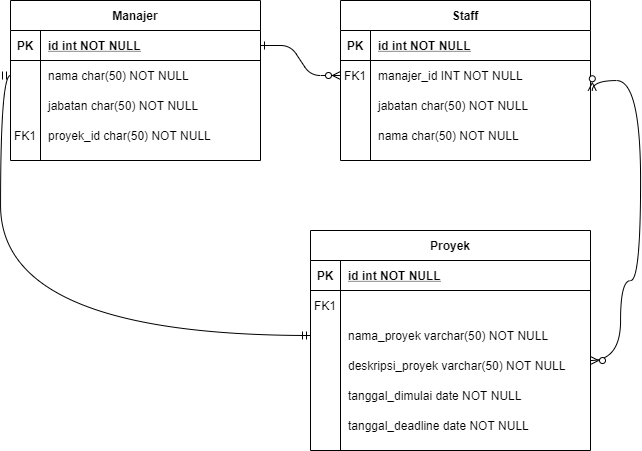

The diagram above was exported from draw.io. Its source (the exported page's mxGraphModel, read from the mxfile embedded in the PNG):
<mxGraphModel dx="1113" dy="433" grid="1" gridSize="10" guides="1" tooltips="1" connect="1" arrows="1" fold="1" page="1" pageScale="1" pageWidth="850" pageHeight="1100" math="0" shadow="0" extFonts="Permanent Marker^https://fonts.googleapis.com/css?family=Permanent+Marker">
  <root>
    <mxCell id="0" />
    <mxCell id="1" parent="0" />
    <mxCell id="C-vyLk0tnHw3VtMMgP7b-1" value="" style="edgeStyle=entityRelationEdgeStyle;endArrow=ERzeroToMany;startArrow=ERone;endFill=1;startFill=0;" parent="1" source="C-vyLk0tnHw3VtMMgP7b-24" target="C-vyLk0tnHw3VtMMgP7b-6" edge="1">
      <mxGeometry width="100" height="100" relative="1" as="geometry">
        <mxPoint x="340" y="720" as="sourcePoint" />
        <mxPoint x="440" y="620" as="targetPoint" />
      </mxGeometry>
    </mxCell>
    <mxCell id="C-vyLk0tnHw3VtMMgP7b-2" value="Staff" style="shape=table;startSize=30;container=1;collapsible=1;childLayout=tableLayout;fixedRows=1;rowLines=0;fontStyle=1;align=center;resizeLast=1;" parent="1" vertex="1">
      <mxGeometry x="450" y="120" width="250" height="160" as="geometry" />
    </mxCell>
    <mxCell id="C-vyLk0tnHw3VtMMgP7b-3" value="" style="shape=partialRectangle;collapsible=0;dropTarget=0;pointerEvents=0;fillColor=none;points=[[0,0.5],[1,0.5]];portConstraint=eastwest;top=0;left=0;right=0;bottom=1;" parent="C-vyLk0tnHw3VtMMgP7b-2" vertex="1">
      <mxGeometry y="30" width="250" height="30" as="geometry" />
    </mxCell>
    <mxCell id="C-vyLk0tnHw3VtMMgP7b-4" value="PK" style="shape=partialRectangle;overflow=hidden;connectable=0;fillColor=none;top=0;left=0;bottom=0;right=0;fontStyle=1;" parent="C-vyLk0tnHw3VtMMgP7b-3" vertex="1">
      <mxGeometry width="30" height="30" as="geometry" />
    </mxCell>
    <mxCell id="C-vyLk0tnHw3VtMMgP7b-5" value="id int NOT NULL " style="shape=partialRectangle;overflow=hidden;connectable=0;fillColor=none;top=0;left=0;bottom=0;right=0;align=left;spacingLeft=6;fontStyle=5;" parent="C-vyLk0tnHw3VtMMgP7b-3" vertex="1">
      <mxGeometry x="30" width="220" height="30" as="geometry" />
    </mxCell>
    <mxCell id="C-vyLk0tnHw3VtMMgP7b-6" value="" style="shape=partialRectangle;collapsible=0;dropTarget=0;pointerEvents=0;fillColor=none;points=[[0,0.5],[1,0.5]];portConstraint=eastwest;top=0;left=0;right=0;bottom=0;" parent="C-vyLk0tnHw3VtMMgP7b-2" vertex="1">
      <mxGeometry y="60" width="250" height="30" as="geometry" />
    </mxCell>
    <mxCell id="C-vyLk0tnHw3VtMMgP7b-7" value="FK1" style="shape=partialRectangle;overflow=hidden;connectable=0;fillColor=none;top=0;left=0;bottom=0;right=0;" parent="C-vyLk0tnHw3VtMMgP7b-6" vertex="1">
      <mxGeometry width="30" height="30" as="geometry" />
    </mxCell>
    <mxCell id="C-vyLk0tnHw3VtMMgP7b-8" value="manajer_id INT NOT NULL" style="shape=partialRectangle;overflow=hidden;connectable=0;fillColor=none;top=0;left=0;bottom=0;right=0;align=left;spacingLeft=6;" parent="C-vyLk0tnHw3VtMMgP7b-6" vertex="1">
      <mxGeometry x="30" width="220" height="30" as="geometry" />
    </mxCell>
    <mxCell id="C-vyLk0tnHw3VtMMgP7b-9" value="" style="shape=partialRectangle;collapsible=0;dropTarget=0;pointerEvents=0;fillColor=none;points=[[0,0.5],[1,0.5]];portConstraint=eastwest;top=0;left=0;right=0;bottom=0;" parent="C-vyLk0tnHw3VtMMgP7b-2" vertex="1">
      <mxGeometry y="90" width="250" height="30" as="geometry" />
    </mxCell>
    <mxCell id="C-vyLk0tnHw3VtMMgP7b-10" value="" style="shape=partialRectangle;overflow=hidden;connectable=0;fillColor=none;top=0;left=0;bottom=0;right=0;" parent="C-vyLk0tnHw3VtMMgP7b-9" vertex="1">
      <mxGeometry width="30" height="30" as="geometry" />
    </mxCell>
    <mxCell id="C-vyLk0tnHw3VtMMgP7b-11" value="jabatan char(50) NOT NULL" style="shape=partialRectangle;overflow=hidden;connectable=0;fillColor=none;top=0;left=0;bottom=0;right=0;align=left;spacingLeft=6;" parent="C-vyLk0tnHw3VtMMgP7b-9" vertex="1">
      <mxGeometry x="30" width="220" height="30" as="geometry" />
    </mxCell>
    <mxCell id="C-vyLk0tnHw3VtMMgP7b-23" value="Manajer" style="shape=table;startSize=30;container=1;collapsible=1;childLayout=tableLayout;fixedRows=1;rowLines=0;fontStyle=1;align=center;resizeLast=1;" parent="1" vertex="1">
      <mxGeometry x="120" y="120" width="250" height="160" as="geometry" />
    </mxCell>
    <mxCell id="C-vyLk0tnHw3VtMMgP7b-24" value="" style="shape=partialRectangle;collapsible=0;dropTarget=0;pointerEvents=0;fillColor=none;points=[[0,0.5],[1,0.5]];portConstraint=eastwest;top=0;left=0;right=0;bottom=1;" parent="C-vyLk0tnHw3VtMMgP7b-23" vertex="1">
      <mxGeometry y="30" width="250" height="30" as="geometry" />
    </mxCell>
    <mxCell id="C-vyLk0tnHw3VtMMgP7b-25" value="PK" style="shape=partialRectangle;overflow=hidden;connectable=0;fillColor=none;top=0;left=0;bottom=0;right=0;fontStyle=1;" parent="C-vyLk0tnHw3VtMMgP7b-24" vertex="1">
      <mxGeometry width="30" height="30" as="geometry" />
    </mxCell>
    <mxCell id="C-vyLk0tnHw3VtMMgP7b-26" value="id int NOT NULL " style="shape=partialRectangle;overflow=hidden;connectable=0;fillColor=none;top=0;left=0;bottom=0;right=0;align=left;spacingLeft=6;fontStyle=5;" parent="C-vyLk0tnHw3VtMMgP7b-24" vertex="1">
      <mxGeometry x="30" width="220" height="30" as="geometry" />
    </mxCell>
    <mxCell id="C-vyLk0tnHw3VtMMgP7b-27" value="" style="shape=partialRectangle;collapsible=0;dropTarget=0;pointerEvents=0;fillColor=none;points=[[0,0.5],[1,0.5]];portConstraint=eastwest;top=0;left=0;right=0;bottom=0;" parent="C-vyLk0tnHw3VtMMgP7b-23" vertex="1">
      <mxGeometry y="60" width="250" height="30" as="geometry" />
    </mxCell>
    <mxCell id="C-vyLk0tnHw3VtMMgP7b-28" value="" style="shape=partialRectangle;overflow=hidden;connectable=0;fillColor=none;top=0;left=0;bottom=0;right=0;" parent="C-vyLk0tnHw3VtMMgP7b-27" vertex="1">
      <mxGeometry width="30" height="30" as="geometry" />
    </mxCell>
    <mxCell id="C-vyLk0tnHw3VtMMgP7b-29" value="nama char(50) NOT NULL" style="shape=partialRectangle;overflow=hidden;connectable=0;fillColor=none;top=0;left=0;bottom=0;right=0;align=left;spacingLeft=6;" parent="C-vyLk0tnHw3VtMMgP7b-27" vertex="1">
      <mxGeometry x="30" width="220" height="30" as="geometry" />
    </mxCell>
    <mxCell id="zbXykjCHsPMUzt_UjVt5-1" value="jabatan char(50) NOT NULL" style="shape=partialRectangle;overflow=hidden;connectable=0;fillColor=none;top=0;left=0;bottom=0;right=0;align=left;spacingLeft=6;" vertex="1" parent="1">
      <mxGeometry x="150" y="210" width="220" height="30" as="geometry" />
    </mxCell>
    <mxCell id="zbXykjCHsPMUzt_UjVt5-2" value="nama char(50) NOT NULL" style="shape=partialRectangle;overflow=hidden;connectable=0;fillColor=none;top=0;left=0;bottom=0;right=0;align=left;spacingLeft=6;" vertex="1" parent="1">
      <mxGeometry x="480" y="240" width="220" height="30" as="geometry" />
    </mxCell>
    <mxCell id="zbXykjCHsPMUzt_UjVt5-4" value="deskripsi_proyek varchar(50) NOT NULL" style="shape=partialRectangle;overflow=hidden;connectable=0;fillColor=none;top=0;left=0;bottom=0;right=0;align=left;spacingLeft=6;" vertex="1" parent="1">
      <mxGeometry x="450" y="470" width="240" height="30" as="geometry" />
    </mxCell>
    <mxCell id="zbXykjCHsPMUzt_UjVt5-5" value="tanggal_dimulai date NOT NULL" style="shape=partialRectangle;overflow=hidden;connectable=0;fillColor=none;top=0;left=0;bottom=0;right=0;align=left;spacingLeft=6;" vertex="1" parent="1">
      <mxGeometry x="450" y="500" width="240" height="30" as="geometry" />
    </mxCell>
    <mxCell id="zbXykjCHsPMUzt_UjVt5-6" value="tanggal_deadline date NOT NULL" style="shape=partialRectangle;overflow=hidden;connectable=0;fillColor=none;top=0;left=0;bottom=0;right=0;align=left;spacingLeft=6;" vertex="1" parent="1">
      <mxGeometry x="450" y="530" width="240" height="30" as="geometry" />
    </mxCell>
    <mxCell id="zbXykjCHsPMUzt_UjVt5-9" value="" style="edgeStyle=orthogonalEdgeStyle;fontSize=12;html=1;endArrow=ERzeroToMany;endFill=1;startArrow=ERzeroToMany;curved=1;entryX=1.007;entryY=0.008;entryDx=0;entryDy=0;entryPerimeter=0;" edge="1" parent="1" target="C-vyLk0tnHw3VtMMgP7b-9">
      <mxGeometry width="100" height="100" relative="1" as="geometry">
        <mxPoint x="700" y="480" as="sourcePoint" />
        <mxPoint x="710" y="220" as="targetPoint" />
        <Array as="points">
          <mxPoint x="730" y="480" />
          <mxPoint x="730" y="400" />
          <mxPoint x="750" y="400" />
          <mxPoint x="750" y="200" />
          <mxPoint x="702" y="200" />
        </Array>
      </mxGeometry>
    </mxCell>
    <mxCell id="zbXykjCHsPMUzt_UjVt5-10" value="" style="edgeStyle=orthogonalEdgeStyle;fontSize=12;html=1;endArrow=ERmandOne;startArrow=ERmandOne;curved=1;exitX=0;exitY=0.5;exitDx=0;exitDy=0;entryX=0;entryY=0.5;entryDx=0;entryDy=0;" edge="1" parent="1" source="C-vyLk0tnHw3VtMMgP7b-20" target="C-vyLk0tnHw3VtMMgP7b-27">
      <mxGeometry width="100" height="100" relative="1" as="geometry">
        <mxPoint x="490" y="450" as="sourcePoint" />
        <mxPoint x="590" y="350" as="targetPoint" />
      </mxGeometry>
    </mxCell>
    <mxCell id="zbXykjCHsPMUzt_UjVt5-11" value="proyek_id char(50) NOT NULL" style="shape=partialRectangle;overflow=hidden;connectable=0;fillColor=none;top=0;left=0;bottom=0;right=0;align=left;spacingLeft=6;" vertex="1" parent="1">
      <mxGeometry x="150" y="240" width="220" height="30" as="geometry" />
    </mxCell>
    <mxCell id="zbXykjCHsPMUzt_UjVt5-12" value="FK1" style="shape=partialRectangle;overflow=hidden;connectable=0;fillColor=none;top=0;left=0;bottom=0;right=0;" vertex="1" parent="1">
      <mxGeometry x="120" y="240" width="30" height="30" as="geometry" />
    </mxCell>
    <mxCell id="C-vyLk0tnHw3VtMMgP7b-13" value="Proyek" style="shape=table;startSize=30;container=1;collapsible=1;childLayout=tableLayout;fixedRows=1;rowLines=0;fontStyle=1;align=center;resizeLast=1;" parent="1" vertex="1">
      <mxGeometry x="420" y="350" width="280" height="220" as="geometry" />
    </mxCell>
    <mxCell id="C-vyLk0tnHw3VtMMgP7b-14" value="" style="shape=partialRectangle;collapsible=0;dropTarget=0;pointerEvents=0;fillColor=none;points=[[0,0.5],[1,0.5]];portConstraint=eastwest;top=0;left=0;right=0;bottom=1;" parent="C-vyLk0tnHw3VtMMgP7b-13" vertex="1">
      <mxGeometry y="30" width="280" height="30" as="geometry" />
    </mxCell>
    <mxCell id="C-vyLk0tnHw3VtMMgP7b-15" value="PK" style="shape=partialRectangle;overflow=hidden;connectable=0;fillColor=none;top=0;left=0;bottom=0;right=0;fontStyle=1;" parent="C-vyLk0tnHw3VtMMgP7b-14" vertex="1">
      <mxGeometry width="30" height="30" as="geometry" />
    </mxCell>
    <mxCell id="C-vyLk0tnHw3VtMMgP7b-16" value="id int NOT NULL " style="shape=partialRectangle;overflow=hidden;connectable=0;fillColor=none;top=0;left=0;bottom=0;right=0;align=left;spacingLeft=6;fontStyle=5;" parent="C-vyLk0tnHw3VtMMgP7b-14" vertex="1">
      <mxGeometry x="30" width="250" height="30" as="geometry" />
    </mxCell>
    <mxCell id="C-vyLk0tnHw3VtMMgP7b-17" value="" style="shape=partialRectangle;collapsible=0;dropTarget=0;pointerEvents=0;fillColor=none;points=[[0,0.5],[1,0.5]];portConstraint=eastwest;top=0;left=0;right=0;bottom=0;" parent="C-vyLk0tnHw3VtMMgP7b-13" vertex="1">
      <mxGeometry y="60" width="280" height="30" as="geometry" />
    </mxCell>
    <mxCell id="C-vyLk0tnHw3VtMMgP7b-18" value="FK1" style="shape=partialRectangle;overflow=hidden;connectable=0;fillColor=none;top=0;left=0;bottom=0;right=0;" parent="C-vyLk0tnHw3VtMMgP7b-17" vertex="1">
      <mxGeometry width="30" height="30" as="geometry" />
    </mxCell>
    <mxCell id="C-vyLk0tnHw3VtMMgP7b-19" value="" style="shape=partialRectangle;overflow=hidden;connectable=0;fillColor=none;top=0;left=0;bottom=0;right=0;align=left;spacingLeft=6;" parent="C-vyLk0tnHw3VtMMgP7b-17" vertex="1">
      <mxGeometry x="30" width="250" height="30" as="geometry" />
    </mxCell>
    <mxCell id="C-vyLk0tnHw3VtMMgP7b-20" value="" style="shape=partialRectangle;collapsible=0;dropTarget=0;pointerEvents=0;fillColor=none;points=[[0,0.5],[1,0.5]];portConstraint=eastwest;top=0;left=0;right=0;bottom=0;" parent="C-vyLk0tnHw3VtMMgP7b-13" vertex="1">
      <mxGeometry y="90" width="280" height="30" as="geometry" />
    </mxCell>
    <mxCell id="C-vyLk0tnHw3VtMMgP7b-21" value="" style="shape=partialRectangle;overflow=hidden;connectable=0;fillColor=none;top=0;left=0;bottom=0;right=0;" parent="C-vyLk0tnHw3VtMMgP7b-20" vertex="1">
      <mxGeometry width="30" height="30" as="geometry" />
    </mxCell>
    <mxCell id="C-vyLk0tnHw3VtMMgP7b-22" value="nama_proyek varchar(50) NOT NULL" style="shape=partialRectangle;overflow=hidden;connectable=0;fillColor=none;top=0;left=0;bottom=0;right=0;align=left;spacingLeft=6;" parent="C-vyLk0tnHw3VtMMgP7b-20" vertex="1">
      <mxGeometry x="30" width="250" height="30" as="geometry" />
    </mxCell>
  </root>
</mxGraphModel>